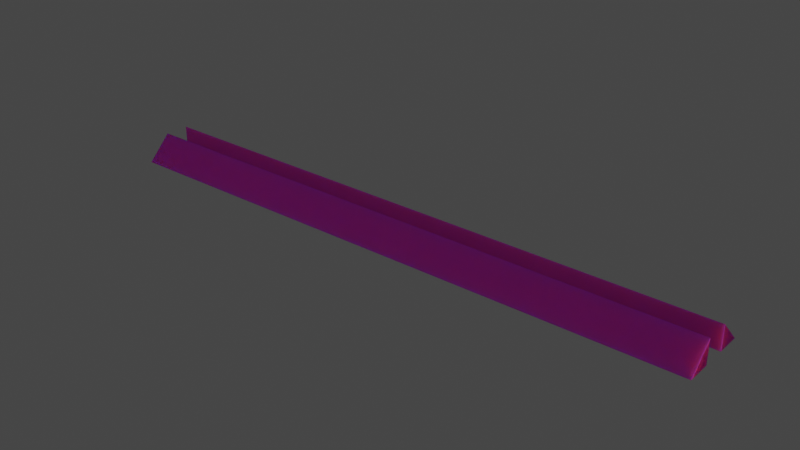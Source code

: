 # Source: ground_reflectors.blend  (saved by Blender 3.2.14; exported with 4.5.12 LTS)
import bpy
from mathutils import Matrix  # noqa: F401  (used for matrix-valued properties, if any)

bpy.ops.wm.read_factory_settings(use_empty=True)
scene = bpy.context.scene
scene.name = 'Scene'

# ---- collections
col_collection = bpy.data.collections.new('Collection'); scene.collection.children.link(col_collection)

# ---- images (referenced by path relative to the original .blend; pixels are not part of the script)
import os
ASSET_DIR = os.environ.get("B2B_ASSET_DIR", "")  # directory of the original .blend (textures are referenced by path, not embedded)
HERE = os.path.dirname(os.path.abspath(__file__))  # packed textures are extracted next to this script under _unpacked/

def load_image(name, relpath, width, height, colorspace="sRGB"):
    """Load a texture the original file referenced (path relative to the .blend, or extracted next to this script)."""
    p = next((c for c in (os.path.join(HERE, relpath), os.path.join(ASSET_DIR, relpath)) if relpath and os.path.exists(c)), "")
    if p:
        img = bpy.data.images.load(p, check_existing=True)
        img.name = name
    else:  # same state as the original file: an image datablock whose file is absent (Cycles renders it pink)
        img = bpy.data.images.new(name, width, height)
        img.source = "FILE"
        img.filepath = "//" + (relpath or name)
    img.colorspace_settings.name = colorspace
    return img
img_concrete_png = load_image('concrete.png', 'concrete.png', 1024, 1024, 'sRGB')

# ---- materials (node trees are filled in below, after node groups)
mat_concrete_dark = bpy.data.materials.new('concrete_dark')
mat_concrete_dark.use_transparent_shadow = False

# ---- material node trees
mat_concrete_dark.use_nodes = True; mat_concrete_dark.node_tree.nodes.clear()
_N = mat_concrete_dark.node_tree.nodes; _L = mat_concrete_dark.node_tree.links
n0 = _N.new('ShaderNodeBsdfPrincipled'); n0.name = 'Principled BSDF'; n0.location = (10, 300)
n0.distribution = 'GGX'
n0.subsurface_method = 'RANDOM_WALK_SKIN'
n0.inputs[3].default_value = 1.45
n0.inputs[8].default_value = 1.0
n0.inputs[10].default_value = 0.937
n0.inputs[13].default_value = 0.0
n0.inputs[27].default_value = (0.0, 0.0, 0.0, 1.0)
n0.inputs[28].default_value = 1.0
n1 = _N.new('ShaderNodeOutputMaterial'); n1.name = 'Material Output'; n1.location = (300, 300)
n2 = _N.new('ShaderNodeTexImage'); n2.name = 'Image Texture'; n2.location = (-280, 280)
n2.image = img_concrete_png
n3 = _N.new('ShaderNodeMix'); n3.name = 'Mix'; n3.location = (-160, 180)
n3.data_type = 'RGBA'
n3.inputs[0].default_value = 0.937
n3.inputs[7].default_value = (0.01001, 0.004787, 0.0, 1.0)
_L.new(n0.outputs[0], n1.inputs[0])
_L.new(n2.outputs[0], n3.inputs[6])
_L.new(n3.outputs[2], n0.inputs[0])
n1.is_active_output = True

# ---- world
world_world = bpy.data.worlds.new('World'); scene.world = world_world
world_world.use_nodes = True; world_world.node_tree.nodes.clear()
_N = world_world.node_tree.nodes; _L = world_world.node_tree.links
n0 = _N.new('ShaderNodeOutputWorld'); n0.name = 'World Output'; n0.location = (300, 300)
n1 = _N.new('ShaderNodeBackground'); n1.name = 'Background'; n1.location = (10, 300)
n1.inputs[0].default_value = (0.05088, 0.05088, 0.05088, 1.0)
_L.new(n1.outputs[0], n0.inputs[0])
n0.is_active_output = True
world_world.color = (0.05088, 0.05088, 0.05088)
world_world.use_sun_shadow = False
world_world.sun_shadow_jitter_overblur = 0.0

# ---- meshes
me_cube_061 = bpy.data.meshes.new('Cube.061')
me_cube_061.from_pydata([(-25.0, 1.0, -1.341e-06), (-25.0, 1.0, 2.0), (-25.0, 3.0, -1.341e-06), (25.0, 1.0, 1.341e-06), (25.0, 1.0, 2.0), (25.0, 3.0, 1.341e-06)], [], [(2, 1, 4, 5), (0, 1, 2), (3, 5, 4), (3, 4, 1, 0), (2, 5, 3, 0)])
_uv = me_cube_061.uv_layers.new(name='UVMap')
_uv.uv.foreach_set('vector', [-0.9779, 0.2927, -0.9779, 0.0837, 1.978, 0.0837, 1.978, 0.2927, 0.2456, 0.3992, 0.5, 0.1448, 0.5, 0.6536, 0.5, 0.3992, 0.7544, 0.1448, 0.7544, 0.6536, 1.978, -0.06409, 1.978, 0.0837, -0.9779, 0.0837, -0.9779, -0.06409, -0.9779, 0.2927, 1.978, 0.2927, 1.978, 0.4405, -0.9779, 0.4405])
me_cube_061.materials.append(mat_concrete_dark)
me_cube_061.update()

# ---- objects
ob_bullet_reflector__ground = bpy.data.objects.new('bullet_reflector_(ground)', me_cube_061)
ob_world = bpy.data.objects.new('__world__', None)

# ---- transforms, parenting, visibility, modifiers, constraints
ob_bullet_reflector__ground.location = (0.0, 0.0, 0.0)
ob_bullet_reflector__ground.rotation_euler = (0.0, -0.0, -1.192e-07)
_m = ob_bullet_reflector__ground.modifiers.new('Mirror', 'MIRROR')
_m.mirror_object = ob_world
ob_world.location = (0.0, 0.0, 0.0)
ob_world.rotation_euler = (0.0, -0.0, -4.712)

# ---- collection membership
col_collection.objects.link(ob_bullet_reflector__ground)
col_collection.objects.link(ob_world)

# ---- scene / render settings (as saved in the file)
scene.frame_start = 1; scene.frame_end = 250; scene.frame_set(1)
scene.render.engine = 'BLENDER_EEVEE_NEXT'
scene.cycles.sampling_pattern = 'TABULATED_SOBOL'
scene.cycles.use_light_tree = False
scene.view_settings.view_transform = 'Filmic'
bpy.context.view_layer.update()

# ---- added for rendering (the .blend has no active camera and no usable light): camera, sun
cam_auto = bpy.data.cameras.new('AutoCamera')
cam_auto.lens = 50.0
cam_auto.sensor_width = 36.0
cam_auto.clip_end = 1000.0
ob_auto_camera = bpy.data.objects.new('AutoCamera', cam_auto)
scene.collection.objects.link(ob_auto_camera)
ob_auto_camera.location = (46.6299, -55.9558, 38.3039)
ob_auto_camera.rotation_euler = (1.09748, -7.21219e-08, 0.694738)
scene.camera = ob_auto_camera
light_auto_sun = bpy.data.lights.new('AutoSun', 'SUN')
light_auto_sun.energy = 3.0
light_auto_sun.angle = 0.0523599
ob_auto_sun = bpy.data.objects.new('AutoSun', light_auto_sun)
scene.collection.objects.link(ob_auto_sun)
ob_auto_sun.rotation_euler = (0.872665, 0.174533, 0.523599)
bpy.context.view_layer.update()
